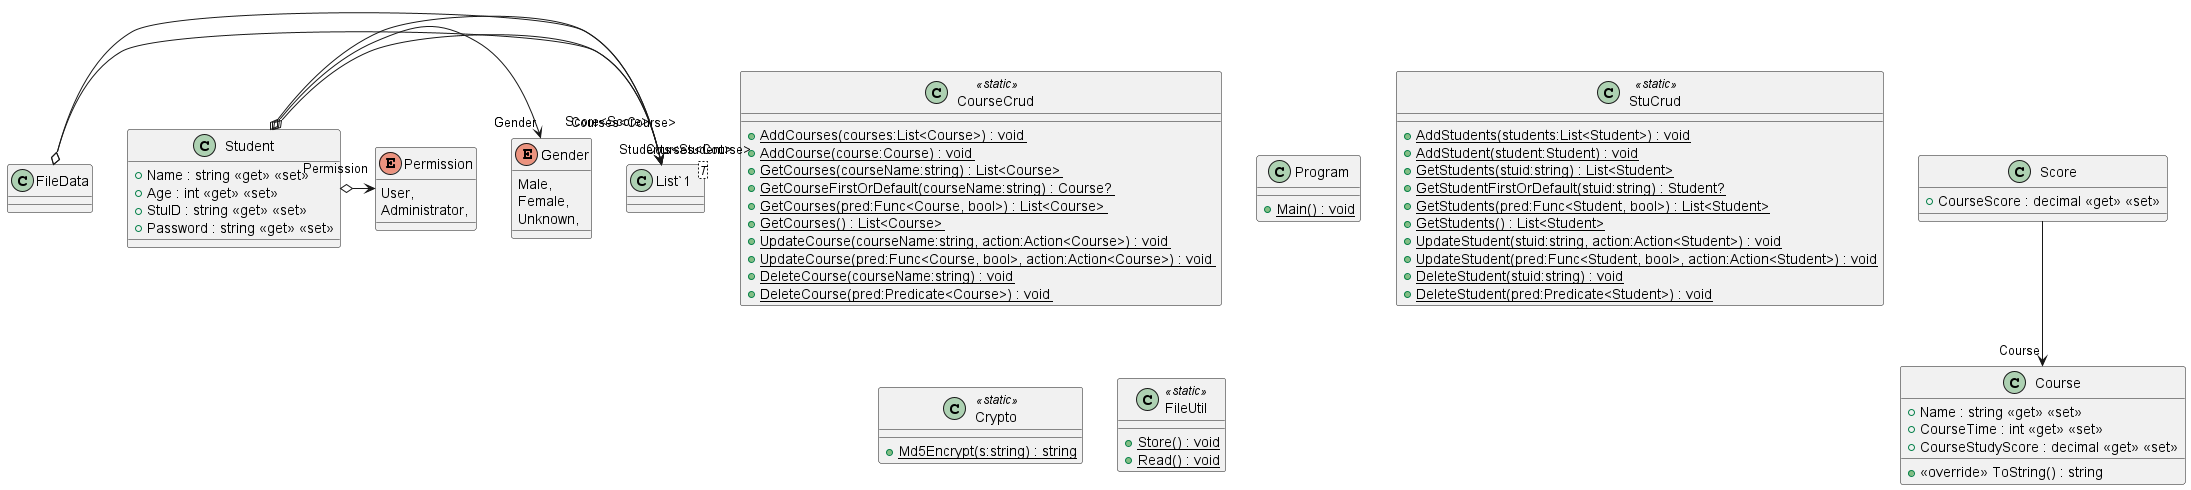

The diagram above was rendered by PlantUML. Its source (embedded in the PNG):
@startuml
!include .\\CourseCrud.puml
!include .\\Program.puml
!include .\\StuCrud.puml
!include .\\Entity\Course.puml
!include .\\Entity\FileData.puml
!include .\\Entity\Score.puml
!include .\\Entity\Student.puml
!include .\\Enum\Gender.puml
!include .\\Enum\Permission.puml
!include .\\Util\Crypto.puml
!include .\\Util\FileUtil.puml
!include .\\obj\Debug\net6.0\.NETCoreApp,Version=v6.0.AssemblyAttributes.puml
!include .\\obj\Debug\net6.0\StuMS.AssemblyInfo.puml
!include .\\obj\Debug\net6.0\StuMS.GlobalUsings.g.puml
!include .\\obj\Debug\net7.0\.NETCoreApp,Version=v7.0.AssemblyAttributes.puml
!include .\\obj\Debug\net7.0\StuMS.AssemblyInfo.puml
!include .\\obj\Debug\net7.0\StuMS.GlobalUsings.g.puml
!include .\\obj\Release\net6.0\.NETCoreApp,Version=v6.0.AssemblyAttributes.puml
!include .\\obj\Release\net6.0\StuMS.AssemblyInfo.puml
!include .\\obj\Release\net6.0\StuMS.GlobalUsings.g.puml
!include .\\obj\Release\net6.0\win-x64\.NETCoreApp,Version=v6.0.AssemblyAttributes.puml
!include .\\obj\Release\net6.0\win-x64\StuMS.AssemblyInfo.puml
!include .\\obj\Release\net6.0\win-x64\StuMS.GlobalUsings.g.puml
@enduml